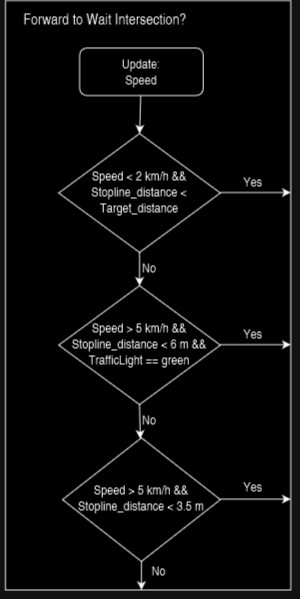

The diagram above was exported from draw.io. Its source (the exported page's mxGraphModel, read from the mxfile embedded in the PNG):
<mxGraphModel dx="1222" dy="649" grid="1" gridSize="10" guides="1" tooltips="1" connect="1" arrows="1" fold="1" page="1" pageScale="1" pageWidth="850" pageHeight="1100" math="0" shadow="0">
  <root>
    <mxCell id="0" />
    <mxCell id="1" parent="0" />
    <mxCell id="zXHf7rzOO-S06h7LwTQg-6" value="" style="rounded=0;whiteSpace=wrap;html=1;fontSize=14;" parent="1" vertex="1">
      <mxGeometry x="210" y="150" width="300" height="620" as="geometry" />
    </mxCell>
    <mxCell id="zXHf7rzOO-S06h7LwTQg-1" value="&lt;div style=&quot;font-size: 14px;&quot;&gt;Speed &amp;lt; 2 km/h &amp;amp;&amp;amp;&lt;br style=&quot;font-size: 14px;&quot;&gt;&lt;/div&gt;&lt;div style=&quot;font-size: 14px;&quot;&gt;Stopline_distance &amp;lt; Target_distance&lt;/div&gt;" style="rhombus;whiteSpace=wrap;html=1;shadow=0;fontFamily=Helvetica;fontSize=14;align=center;strokeWidth=1;spacing=6;spacingTop=-4;" parent="1" vertex="1">
      <mxGeometry x="266" y="290" width="170" height="125" as="geometry" />
    </mxCell>
    <mxCell id="zXHf7rzOO-S06h7LwTQg-2" value="&lt;div style=&quot;font-size: 14px;&quot;&gt;Speed &amp;gt; 5 km/h &amp;amp;&amp;amp;&lt;br style=&quot;font-size: 14px;&quot;&gt;&lt;/div&gt;&lt;div style=&quot;font-size: 14px;&quot;&gt;Stopline_distance &amp;lt; 6 m &amp;amp;&amp;amp;&lt;/div&gt;&lt;div style=&quot;font-size: 14px;&quot;&gt;TrafficLight == green&lt;br style=&quot;font-size: 14px;&quot;&gt;&lt;/div&gt;" style="rhombus;whiteSpace=wrap;html=1;shadow=0;fontFamily=Helvetica;fontSize=14;align=center;strokeWidth=1;spacing=6;spacingTop=-4;" parent="1" vertex="1">
      <mxGeometry x="266" y="450" width="170" height="125" as="geometry" />
    </mxCell>
    <mxCell id="zXHf7rzOO-S06h7LwTQg-3" value="&lt;div style=&quot;font-size: 14px;&quot;&gt;Speed &amp;gt; 5 km/h &amp;amp;&amp;amp;&lt;br style=&quot;font-size: 14px;&quot;&gt;&lt;/div&gt;&lt;div style=&quot;font-size: 14px;&quot;&gt;Stopline_distance &amp;lt; 3.5 m&lt;br style=&quot;font-size: 14px;&quot;&gt;&lt;/div&gt;" style="rhombus;whiteSpace=wrap;html=1;shadow=0;fontFamily=Helvetica;fontSize=14;align=center;strokeWidth=1;spacing=6;spacingTop=-4;" parent="1" vertex="1">
      <mxGeometry x="270" y="610" width="166" height="130" as="geometry" />
    </mxCell>
    <mxCell id="zXHf7rzOO-S06h7LwTQg-8" value="&lt;font style=&quot;font-size: 16px;&quot;&gt;Forward to Wait Intersection?&lt;/font&gt;" style="text;html=1;strokeColor=none;fillColor=none;align=center;verticalAlign=middle;whiteSpace=wrap;rounded=0;fontSize=14;" parent="1" vertex="1">
      <mxGeometry x="205" y="160" width="220" height="20" as="geometry" />
    </mxCell>
    <mxCell id="zXHf7rzOO-S06h7LwTQg-17" value="" style="endArrow=classic;html=1;rounded=0;fontSize=14;" parent="1" edge="1">
      <mxGeometry width="50" height="50" relative="1" as="geometry">
        <mxPoint x="436" y="512" as="sourcePoint" />
        <mxPoint x="510" y="512" as="targetPoint" />
      </mxGeometry>
    </mxCell>
    <mxCell id="zXHf7rzOO-S06h7LwTQg-18" value="Yes" style="edgeLabel;html=1;align=center;verticalAlign=middle;resizable=0;points=[];fontSize=14;" parent="zXHf7rzOO-S06h7LwTQg-17" vertex="1" connectable="0">
      <mxGeometry x="0.1801" y="-3" relative="1" as="geometry">
        <mxPoint x="-10" y="-15" as="offset" />
      </mxGeometry>
    </mxCell>
    <mxCell id="zXHf7rzOO-S06h7LwTQg-19" value="" style="endArrow=classic;html=1;rounded=0;fontSize=14;" parent="1" edge="1">
      <mxGeometry width="50" height="50" relative="1" as="geometry">
        <mxPoint x="436" y="674.5" as="sourcePoint" />
        <mxPoint x="510" y="674.5" as="targetPoint" />
      </mxGeometry>
    </mxCell>
    <mxCell id="zXHf7rzOO-S06h7LwTQg-20" value="Yes" style="edgeLabel;html=1;align=center;verticalAlign=middle;resizable=0;points=[];fontSize=14;" parent="zXHf7rzOO-S06h7LwTQg-19" vertex="1" connectable="0">
      <mxGeometry x="0.1801" y="-3" relative="1" as="geometry">
        <mxPoint x="-10" y="-17" as="offset" />
      </mxGeometry>
    </mxCell>
    <mxCell id="zXHf7rzOO-S06h7LwTQg-23" value="" style="endArrow=classic;html=1;rounded=0;entryX=0.5;entryY=0;entryDx=0;entryDy=0;exitX=0.5;exitY=1;exitDx=0;exitDy=0;fontSize=14;" parent="1" source="zXHf7rzOO-S06h7LwTQg-1" target="zXHf7rzOO-S06h7LwTQg-2" edge="1">
      <mxGeometry width="50" height="50" relative="1" as="geometry">
        <mxPoint x="400" y="630" as="sourcePoint" />
        <mxPoint x="450" y="580" as="targetPoint" />
      </mxGeometry>
    </mxCell>
    <mxCell id="zXHf7rzOO-S06h7LwTQg-24" value="No" style="edgeLabel;html=1;align=center;verticalAlign=middle;resizable=0;points=[];fontSize=14;" parent="zXHf7rzOO-S06h7LwTQg-23" vertex="1" connectable="0">
      <mxGeometry x="-0.1429" y="-4" relative="1" as="geometry">
        <mxPoint x="13" as="offset" />
      </mxGeometry>
    </mxCell>
    <mxCell id="zXHf7rzOO-S06h7LwTQg-27" value="" style="endArrow=classic;html=1;rounded=0;exitX=0.5;exitY=1;exitDx=0;exitDy=0;fontSize=14;" parent="1" source="zXHf7rzOO-S06h7LwTQg-2" target="zXHf7rzOO-S06h7LwTQg-3" edge="1">
      <mxGeometry width="50" height="50" relative="1" as="geometry">
        <mxPoint x="400" y="630" as="sourcePoint" />
        <mxPoint x="450" y="580" as="targetPoint" />
      </mxGeometry>
    </mxCell>
    <mxCell id="zXHf7rzOO-S06h7LwTQg-28" value="No" style="edgeLabel;html=1;align=center;verticalAlign=middle;resizable=0;points=[];fontSize=14;" parent="zXHf7rzOO-S06h7LwTQg-27" vertex="1" connectable="0">
      <mxGeometry x="-0.0048" relative="1" as="geometry">
        <mxPoint x="9" y="-3" as="offset" />
      </mxGeometry>
    </mxCell>
    <mxCell id="zXHf7rzOO-S06h7LwTQg-29" value="" style="endArrow=classic;html=1;rounded=0;fontSize=14;" parent="1" edge="1">
      <mxGeometry width="50" height="50" relative="1" as="geometry">
        <mxPoint x="436" y="352" as="sourcePoint" />
        <mxPoint x="510" y="352" as="targetPoint" />
      </mxGeometry>
    </mxCell>
    <mxCell id="zXHf7rzOO-S06h7LwTQg-30" value="Yes" style="edgeLabel;html=1;align=center;verticalAlign=middle;resizable=0;points=[];fontSize=14;" parent="zXHf7rzOO-S06h7LwTQg-29" vertex="1" connectable="0">
      <mxGeometry x="0.1801" y="-3" relative="1" as="geometry">
        <mxPoint x="-10" y="-15" as="offset" />
      </mxGeometry>
    </mxCell>
    <mxCell id="zXHf7rzOO-S06h7LwTQg-31" value="" style="endArrow=classic;html=1;rounded=0;entryX=0.5;entryY=0;entryDx=0;entryDy=0;exitX=0.5;exitY=1;exitDx=0;exitDy=0;fontSize=14;" parent="1" source="zXHf7rzOO-S06h7LwTQg-3" edge="1">
      <mxGeometry width="50" height="50" relative="1" as="geometry">
        <mxPoint x="400" y="630" as="sourcePoint" />
        <mxPoint x="353" y="770" as="targetPoint" />
      </mxGeometry>
    </mxCell>
    <mxCell id="zXHf7rzOO-S06h7LwTQg-32" value="No" style="edgeLabel;html=1;align=center;verticalAlign=middle;resizable=0;points=[];fontSize=14;" parent="zXHf7rzOO-S06h7LwTQg-31" vertex="1" connectable="0">
      <mxGeometry x="-0.1333" relative="1" as="geometry">
        <mxPoint x="17" y="-3" as="offset" />
      </mxGeometry>
    </mxCell>
    <mxCell id="i6TVxQoJ9QxaekIcjvGc-1" value="&lt;div style=&quot;font-size: 14px;&quot;&gt;Update: &lt;br style=&quot;font-size: 14px;&quot;&gt;&lt;/div&gt;&lt;div style=&quot;font-size: 14px;&quot;&gt;Speed&lt;br&gt;&lt;/div&gt;" style="rounded=1;whiteSpace=wrap;html=1;fontSize=14;glass=0;strokeWidth=1;shadow=0;" vertex="1" parent="1">
      <mxGeometry x="288" y="200" width="130" height="50" as="geometry" />
    </mxCell>
    <mxCell id="i6TVxQoJ9QxaekIcjvGc-2" value="" style="endArrow=classic;html=1;rounded=0;entryX=0.5;entryY=0;entryDx=0;entryDy=0;" edge="1" parent="1" source="i6TVxQoJ9QxaekIcjvGc-1" target="zXHf7rzOO-S06h7LwTQg-1">
      <mxGeometry width="50" height="50" relative="1" as="geometry">
        <mxPoint x="290" y="440" as="sourcePoint" />
        <mxPoint x="340" y="390" as="targetPoint" />
      </mxGeometry>
    </mxCell>
  </root>
</mxGraphModel>